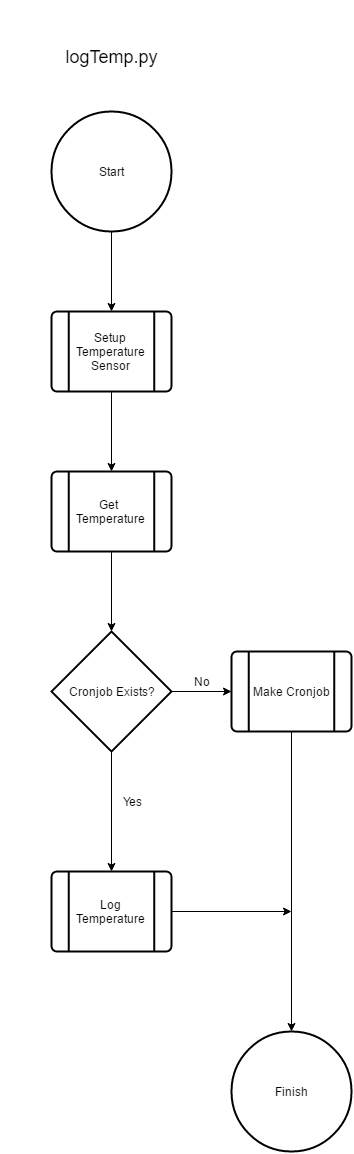

The diagram above was exported from draw.io. Its source (the exported page's mxGraphModel, read from the mxfile embedded in the PNG):
<mxGraphModel dx="1430" dy="1925" grid="1" gridSize="10" guides="1" tooltips="1" connect="1" arrows="1" fold="1" page="1" pageScale="1" pageWidth="826" pageHeight="1169" background="#ffffff" math="0" shadow="0">
  <root>
    <mxCell id="0" />
    <mxCell id="1" parent="0" />
    <mxCell id="22" value="Setup&lt;div&gt;Temperature&lt;/div&gt;&lt;div&gt;Sensor&lt;/div&gt;" style="strokeWidth=2;html=1;shape=mxgraph.flowchart.predefined_process;whiteSpace=wrap;" vertex="1" parent="1">
      <mxGeometry x="300" y="200" width="120" height="80" as="geometry" />
    </mxCell>
    <mxCell id="23" value="Get&amp;nbsp;&lt;div&gt;Temperature&lt;/div&gt;" style="strokeWidth=2;html=1;shape=mxgraph.flowchart.predefined_process;whiteSpace=wrap;" vertex="1" parent="1">
      <mxGeometry x="300" y="360" width="120" height="80" as="geometry" />
    </mxCell>
    <mxCell id="24" value="Make Cronjob" style="strokeWidth=2;html=1;shape=mxgraph.flowchart.predefined_process;whiteSpace=wrap;" vertex="1" parent="1">
      <mxGeometry x="480" y="540" width="120" height="80" as="geometry" />
    </mxCell>
    <mxCell id="25" value="Log&lt;div&gt;Temperature&lt;/div&gt;" style="strokeWidth=2;html=1;shape=mxgraph.flowchart.predefined_process;whiteSpace=wrap;" vertex="1" parent="1">
      <mxGeometry x="300" y="760" width="120" height="80" as="geometry" />
    </mxCell>
    <mxCell id="26" value="Start" style="strokeWidth=2;html=1;shape=mxgraph.flowchart.start_2;whiteSpace=wrap;" vertex="1" parent="1">
      <mxGeometry x="300" width="120" height="120" as="geometry" />
    </mxCell>
    <mxCell id="28" value="Finish" style="strokeWidth=2;html=1;shape=mxgraph.flowchart.start_2;whiteSpace=wrap;" vertex="1" parent="1">
      <mxGeometry x="480" y="920" width="120" height="120" as="geometry" />
    </mxCell>
    <mxCell id="29" value="Cronjob Exists?" style="strokeWidth=2;html=1;shape=mxgraph.flowchart.decision;whiteSpace=wrap;" vertex="1" parent="1">
      <mxGeometry x="300" y="520" width="120" height="120" as="geometry" />
    </mxCell>
    <mxCell id="31" value="" style="endArrow=classic;html=1;entryX=0.5;entryY=0;entryPerimeter=0;exitX=0.5;exitY=1;exitPerimeter=0;" edge="1" parent="1" source="26" target="22">
      <mxGeometry width="50" height="50" relative="1" as="geometry">
        <mxPoint x="10" y="380" as="sourcePoint" />
        <mxPoint x="60" y="330" as="targetPoint" />
      </mxGeometry>
    </mxCell>
    <mxCell id="32" value="" style="endArrow=classic;html=1;entryX=0.5;entryY=0;entryPerimeter=0;exitX=0.5;exitY=1;exitPerimeter=0;" edge="1" parent="1" source="22" target="23">
      <mxGeometry width="50" height="50" relative="1" as="geometry">
        <mxPoint x="10" y="-70" as="sourcePoint" />
        <mxPoint x="60" y="-120" as="targetPoint" />
      </mxGeometry>
    </mxCell>
    <mxCell id="33" value="" style="endArrow=classic;html=1;entryX=0.5;entryY=0;entryPerimeter=0;exitX=0.5;exitY=1;exitPerimeter=0;" edge="1" parent="1" source="23" target="29">
      <mxGeometry width="50" height="50" relative="1" as="geometry">
        <mxPoint x="10" y="190" as="sourcePoint" />
        <mxPoint x="60" y="140" as="targetPoint" />
      </mxGeometry>
    </mxCell>
    <mxCell id="34" value="" style="endArrow=classic;html=1;entryX=0;entryY=0.5;entryPerimeter=0;exitX=1;exitY=0.5;exitPerimeter=0;" edge="1" parent="1" source="29" target="24">
      <mxGeometry width="50" height="50" relative="1" as="geometry">
        <mxPoint x="10" y="190" as="sourcePoint" />
        <mxPoint x="60" y="140" as="targetPoint" />
      </mxGeometry>
    </mxCell>
    <mxCell id="35" value="" style="endArrow=classic;html=1;entryX=0.5;entryY=0;entryPerimeter=0;exitX=0.5;exitY=1;exitPerimeter=0;" edge="1" parent="1" source="29" target="25">
      <mxGeometry width="50" height="50" relative="1" as="geometry">
        <mxPoint x="10" y="190" as="sourcePoint" />
        <mxPoint x="60" y="140" as="targetPoint" />
      </mxGeometry>
    </mxCell>
    <mxCell id="36" value="" style="endArrow=classic;html=1;entryX=0.5;entryY=0;entryPerimeter=0;exitX=0.5;exitY=1;exitPerimeter=0;" edge="1" parent="1" source="24" target="28">
      <mxGeometry width="50" height="50" relative="1" as="geometry">
        <mxPoint x="10" y="490" as="sourcePoint" />
        <mxPoint x="60" y="440" as="targetPoint" />
      </mxGeometry>
    </mxCell>
    <mxCell id="37" value="" style="endArrow=classic;html=1;exitX=1;exitY=0.5;exitPerimeter=0;" edge="1" parent="1" source="25">
      <mxGeometry width="50" height="50" relative="1" as="geometry">
        <mxPoint x="10" y="490" as="sourcePoint" />
        <mxPoint x="540" y="800" as="targetPoint" />
      </mxGeometry>
    </mxCell>
    <mxCell id="38" value="&lt;font style=&quot;font-size: 18px&quot;&gt;logTemp.py&lt;/font&gt;" style="text;html=1;strokeColor=none;fillColor=none;align=center;verticalAlign=middle;whiteSpace=wrap;overflow=hidden;" vertex="1" parent="1">
      <mxGeometry x="250" y="-110" width="220" height="110" as="geometry" />
    </mxCell>
    <mxCell id="39" value="Yes" style="text;html=1;strokeColor=none;fillColor=none;align=center;verticalAlign=middle;whiteSpace=wrap;overflow=hidden;" vertex="1" parent="1">
      <mxGeometry x="360" y="680" width="40" height="20" as="geometry" />
    </mxCell>
    <mxCell id="40" value="No" style="text;html=1;strokeColor=none;fillColor=none;align=center;verticalAlign=middle;whiteSpace=wrap;overflow=hidden;" vertex="1" parent="1">
      <mxGeometry x="430" y="560" width="40" height="20" as="geometry" />
    </mxCell>
  </root>
</mxGraphModel>